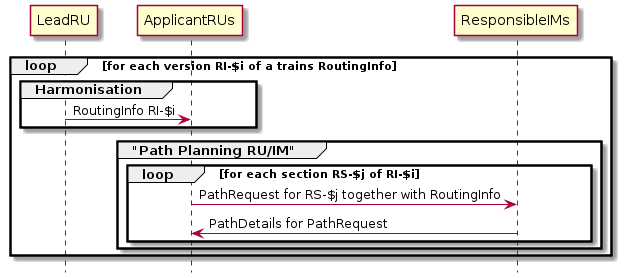

The diagram above was rendered by PlantUML. Its source (embedded in the PNG):
@startuml
skinparam BoxPadding 25
hide footbox

loop for each version RI-$i of a trains RoutingInfo
group Harmonisation
    LeadRU -> ApplicantRUs: RoutingInfo RI-$i
end

group "Path Planning RU/IM"
    loop for each section RS-$j of RI-$i
        ApplicantRUs -> ResponsibleIMs: PathRequest for RS-$j together with RoutingInfo
        ResponsibleIMs -> ApplicantRUs: PathDetails for PathRequest
    end
end
end
@enduml